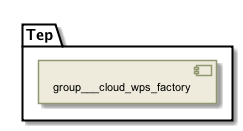

The diagram above was rendered by PlantUML. Its source (embedded in the PNG):
@startuml

skinparam backgroundColor #FFFFFF


skinparam sequence {

        ActorBorderColor #000000
   
        ArrowColor #919871 
        ArrowFontSize 8
        ArrowFontStyle plain
        ArrowFontName Arial
        
        LifeLineBorderColor #919871
        LifeLineBackgroundColor #EEEBDC

        ParticipantBorderColor #919871
        ParticipantBackgroundColor #EEEBDC
        ParticipantFontName Arial
        ParticipantFontSize 10
        ParticipantFontColor #000000

        ActorBackgroundColor #EEEBDC
        ActorFontColor #000000
        ActorFontSize 10
        ActorFontName Arial
         
}

skinparam class {

	ArrowFontColor #000000
	ArrowFontSize 10
	ArrowFontStyle plain
	ArrowFontName Arial
	
	AttributeFontColor #000000
	AttributeFontSize 10
	AttributeIconSize 11
	AttributeFontStyle plain
	AttributeFontName Arial

	FontColor #000000
	FontSize 11
	FontStyle plain
	FontName Arial

	StereotypeFontColor #000000
	StereotypeFontSize 10
	StereotypeFontStyle plain
	StereotypeFontName Arial

	BackgroundColor #EEEBDC
 	ArrowColor #919871
 	BorderColor #919871
 	
 }
 
skinparam component {
 
	FontSize 11 
 	BackgroundColor #EEEBDC
 	InterfaceBackgroundColor white
	InterfaceBorderColor black
 	BorderColor #919871
	ArrowColor black
 	ArrowFontColor #777777
 	FontName Arial
 	ArrowFontName Arial
	
	

}

skinparam package {
	FontColor black
	FontSize 11
	FontStyle plain
	FontName Arial
}

skinparam state {
	BackgroundColor #EEEBDC
	BorderColor #919871
	ArrowColor  black
	

	FontColor black
	FontSize 11
	FontStyle plain
	FontName Arial

	ArrowFontColor black
	ArrowFontSize 11
	ArrowFontStyle plain
	ArrowFontName Arial
	AttributeFontColor black
	AttributeFontSize 11
	AttributeFontStyle plain
	AttributeFontName Arial
	
}

skinparam activity {
	
	ArrowColor black
	BackgroundColor #EEEBDC
	BorderColor #919871
	StartColor black
	EndColor black
	BarColor #919871
	
	FontColor black
	FontSize 11
	FontStyle plain
	FontName Arial

	ArrowFontColor black
	ArrowFontSize 11
	ArrowFontStyle plain
	ArrowFontName Arial

}

skinparam usecase {
	
	BackgroundColor #EEEBDC
 	InterfaceBackgroundColor white
	InterfaceBorderColor black
 	BorderColor #919871
	ArrowColor black
	ActorBorderColor #919871
	ActorFontName Courier

}
skinparam backgroundColor #FFFFFF
skinparam componentStyle uml2
folder "Tep" [[../computational/components/group___tep.html]] {
[group___cloud_wps_factory]
}

@enduml